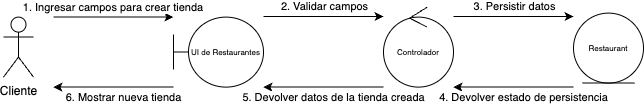

The diagram above was exported from draw.io. Its source (the exported page's mxGraphModel, read from the mxfile embedded in the PNG):
<mxGraphModel dx="1194" dy="798" grid="1" gridSize="10" guides="1" tooltips="1" connect="1" arrows="1" fold="1" page="1" pageScale="1" pageWidth="1200" pageHeight="1600" math="0" shadow="0">
  <root>
    <mxCell id="0" />
    <mxCell id="1" parent="0" />
    <mxCell id="kXTtGLepfG0-ONq6kC9t-1" style="edgeStyle=orthogonalEdgeStyle;rounded=0;orthogonalLoop=1;jettySize=auto;html=1;entryX=0;entryY=0.429;entryDx=0;entryDy=0;entryPerimeter=0;" parent="1" edge="1">
      <mxGeometry relative="1" as="geometry">
        <mxPoint x="80" y="51.61000000000024" as="sourcePoint" />
        <mxPoint x="200" y="51.61000000000024" as="targetPoint" />
      </mxGeometry>
    </mxCell>
    <mxCell id="kXTtGLepfG0-ONq6kC9t-2" value="1. Ingresar campos para crear tienda&amp;nbsp;" style="edgeLabel;html=1;align=center;verticalAlign=middle;resizable=0;points=[];" parent="kXTtGLepfG0-ONq6kC9t-1" connectable="0" vertex="1">
      <mxGeometry x="-0.253" y="2" relative="1" as="geometry">
        <mxPoint x="15" y="-8" as="offset" />
      </mxGeometry>
    </mxCell>
    <mxCell id="kXTtGLepfG0-ONq6kC9t-3" value="Cliente" style="shape=umlActor;verticalLabelPosition=bottom;verticalAlign=top;html=1;outlineConnect=0;" parent="1" vertex="1">
      <mxGeometry x="30" y="51.610000000000014" width="30" height="60" as="geometry" />
    </mxCell>
    <mxCell id="kXTtGLepfG0-ONq6kC9t-4" value="UI de Restaurantes" style="shape=umlBoundary;whiteSpace=wrap;html=1;fontSize=8;" parent="1" vertex="1">
      <mxGeometry x="200" y="51.610000000000014" width="90" height="70" as="geometry" />
    </mxCell>
    <mxCell id="kXTtGLepfG0-ONq6kC9t-5" value="Controlador" style="ellipse;shape=umlControl;whiteSpace=wrap;html=1;fontSize=8;" parent="1" vertex="1">
      <mxGeometry x="410" y="41.610000000000014" width="70" height="80" as="geometry" />
    </mxCell>
    <mxCell id="kXTtGLepfG0-ONq6kC9t-6" value="Restaurant" style="ellipse;shape=umlEntity;whiteSpace=wrap;html=1;fontSize=8;" parent="1" vertex="1">
      <mxGeometry x="600" y="47.610000000000014" width="70" height="70" as="geometry" />
    </mxCell>
    <mxCell id="kXTtGLepfG0-ONq6kC9t-7" style="edgeStyle=orthogonalEdgeStyle;rounded=0;orthogonalLoop=1;jettySize=auto;html=1;entryX=0;entryY=0.429;entryDx=0;entryDy=0;entryPerimeter=0;" parent="1" edge="1">
      <mxGeometry relative="1" as="geometry">
        <mxPoint x="290" y="51.00000000000023" as="sourcePoint" />
        <mxPoint x="410" y="51.00000000000023" as="targetPoint" />
      </mxGeometry>
    </mxCell>
    <mxCell id="kXTtGLepfG0-ONq6kC9t-8" value="2. Validar campos" style="edgeLabel;html=1;align=center;verticalAlign=middle;resizable=0;points=[];" parent="kXTtGLepfG0-ONq6kC9t-7" connectable="0" vertex="1">
      <mxGeometry x="-0.253" y="2" relative="1" as="geometry">
        <mxPoint x="15" y="-9" as="offset" />
      </mxGeometry>
    </mxCell>
    <mxCell id="kXTtGLepfG0-ONq6kC9t-9" style="edgeStyle=orthogonalEdgeStyle;rounded=0;orthogonalLoop=1;jettySize=auto;html=1;entryX=0;entryY=0.429;entryDx=0;entryDy=0;entryPerimeter=0;" parent="1" edge="1">
      <mxGeometry relative="1" as="geometry">
        <mxPoint x="480" y="51.00000000000023" as="sourcePoint" />
        <mxPoint x="600" y="51.00000000000023" as="targetPoint" />
      </mxGeometry>
    </mxCell>
    <mxCell id="kXTtGLepfG0-ONq6kC9t-10" value="3. Persistir datos" style="edgeLabel;html=1;align=center;verticalAlign=middle;resizable=0;points=[];" parent="kXTtGLepfG0-ONq6kC9t-9" connectable="0" vertex="1">
      <mxGeometry x="-0.253" y="2" relative="1" as="geometry">
        <mxPoint x="15" y="-9" as="offset" />
      </mxGeometry>
    </mxCell>
    <mxCell id="kXTtGLepfG0-ONq6kC9t-11" style="edgeStyle=orthogonalEdgeStyle;rounded=0;orthogonalLoop=1;jettySize=auto;html=1;entryX=0;entryY=0.429;entryDx=0;entryDy=0;entryPerimeter=0;startArrow=classic;startFill=1;endArrow=none;endFill=0;" parent="1" edge="1">
      <mxGeometry relative="1" as="geometry">
        <mxPoint x="480" y="121.61000000000024" as="sourcePoint" />
        <mxPoint x="600" y="121.61000000000024" as="targetPoint" />
      </mxGeometry>
    </mxCell>
    <mxCell id="kXTtGLepfG0-ONq6kC9t-12" value="4. Devolver estado de persistencia" style="edgeLabel;html=1;align=center;verticalAlign=middle;resizable=0;points=[];" parent="1" connectable="0" vertex="1">
      <mxGeometry x="549.9984848484847" y="131.61000000000035" as="geometry" />
    </mxCell>
    <mxCell id="kXTtGLepfG0-ONq6kC9t-13" style="edgeStyle=orthogonalEdgeStyle;rounded=0;orthogonalLoop=1;jettySize=auto;html=1;entryX=0;entryY=0.429;entryDx=0;entryDy=0;entryPerimeter=0;startArrow=classic;startFill=1;endArrow=none;endFill=0;" parent="1" edge="1">
      <mxGeometry relative="1" as="geometry">
        <mxPoint x="290" y="121.61000000000024" as="sourcePoint" />
        <mxPoint x="410" y="121.61000000000024" as="targetPoint" />
      </mxGeometry>
    </mxCell>
    <mxCell id="kXTtGLepfG0-ONq6kC9t-14" value="5. Devolver datos de la tienda creada" style="edgeLabel;html=1;align=center;verticalAlign=middle;resizable=0;points=[];" parent="1" connectable="0" vertex="1">
      <mxGeometry x="359.99848484848474" y="131.61000000000035" as="geometry" />
    </mxCell>
    <mxCell id="kXTtGLepfG0-ONq6kC9t-15" style="edgeStyle=orthogonalEdgeStyle;rounded=0;orthogonalLoop=1;jettySize=auto;html=1;entryX=0;entryY=0.429;entryDx=0;entryDy=0;entryPerimeter=0;startArrow=classic;startFill=1;endArrow=none;endFill=0;" parent="1" edge="1">
      <mxGeometry relative="1" as="geometry">
        <mxPoint x="80" y="121.61000000000024" as="sourcePoint" />
        <mxPoint x="200" y="121.61000000000024" as="targetPoint" />
      </mxGeometry>
    </mxCell>
    <mxCell id="kXTtGLepfG0-ONq6kC9t-16" value="6. Mostrar nueva tienda" style="edgeLabel;html=1;align=center;verticalAlign=middle;resizable=0;points=[];" parent="1" connectable="0" vertex="1">
      <mxGeometry x="149.99848484848474" y="131.61000000000035" as="geometry" />
    </mxCell>
  </root>
</mxGraphModel>